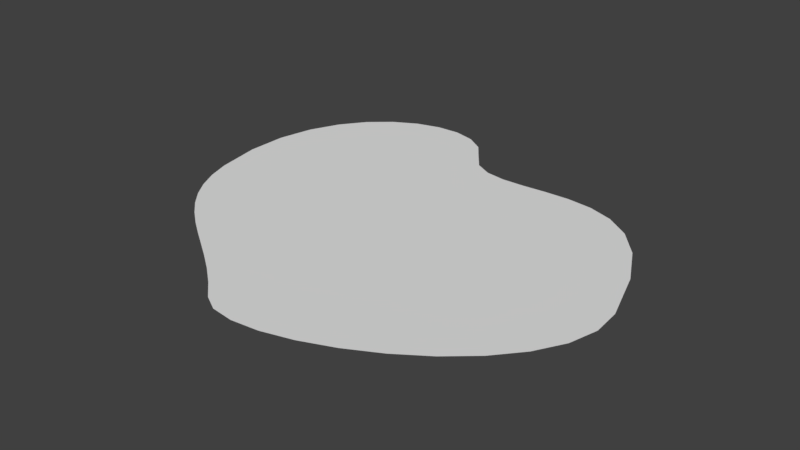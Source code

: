 # Source: WaterTeleport.blend  (saved by Blender 2.79.0; exported with 4.5.12 LTS)
import bpy
from mathutils import Matrix  # noqa: F401  (used for matrix-valued properties, if any)

bpy.ops.wm.read_factory_settings(use_empty=True)
scene = bpy.context.scene
scene.name = 'Scene'

# ---- collections
col_collection_1 = bpy.data.collections.new('Collection 1'); scene.collection.children.link(col_collection_1)

# ---- world
world_world = bpy.data.worlds.new('World'); scene.world = world_world
world_world.color = (0.05088, 0.05088, 0.05088)
world_world.use_sun_shadow = False
world_world.sun_shadow_jitter_overblur = 0.0
world_world.cycles.sampling_method = 'MANUAL'

# ---- meshes
me_cubeziercircle = bpy.data.meshes.new('CUBezierCircle')
me_cubeziercircle.from_pydata([(-15.2, -0.06922, 0.0), (-15.71, 2.823, 0.0), (-15.68, 5.391, 0.0), (-15.19, 7.627, 0.0), (-14.33, 9.522, 0.0), (-13.18, 11.07, 0.0), (-11.81, 12.25, 0.0), (-10.33, 13.06, 0.0), (-8.794, 13.49, 0.0), (-7.301, 13.54, 0.0), (-5.929, 13.19, 0.0), (-4.761, 12.43, 0.0), (-3.879, 11.25, 0.0), (-3.028, 10.15, 0.0), (-1.947, 9.575, 0.0), (-0.6797, 9.376, 0.0), (0.7348, 9.406, 0.0), (2.255, 9.517, 0.0), (3.84, 9.561, 0.0), (5.449, 9.39, 0.0), (7.041, 8.855, 0.0), (8.575, 7.808, 0.0), (10.01, 6.103, 0.0), (11.3, 3.589, 0.0), (12.42, 0.1206, 0.0), (12.55, -1.707, 0.0), (12.08, -3.496, 0.0), (11.1, -5.211, 0.0), (9.727, -6.816, 0.0), (8.048, -8.276, 0.0), (6.163, -9.553, 0.0), (4.174, -10.61, 0.0), (2.179, -11.42, 0.0), (0.2763, -11.94, 0.0), (-1.433, -12.13, 0.0), (-2.852, -11.96, 0.0), (-3.879, -11.39, 0.0), (-5.011, -10.37, 0.0), (-6.159, -9.458, 0.0), (-7.31, -8.633, 0.0), (-8.447, -7.861, 0.0), (-9.554, -7.113, 0.0), (-10.62, -6.36, 0.0), (-11.62, -5.571, 0.0), (-12.55, -4.719, 0.0), (-13.39, -3.772, 0.0), (-14.12, -2.701, 0.0), (-14.73, -1.476, 0.0)], [], [(8, 10, 9), (7, 10, 8), (7, 11, 10), (6, 11, 7), (6, 12, 11), (5, 12, 6), (5, 13, 12), (4, 13, 5), (4, 14, 13), (4, 15, 14), (17, 19, 18), (3, 15, 4), (16, 19, 17), (15, 19, 16), (15, 20, 19), (3, 20, 15), (3, 21, 20), (3, 22, 21), (2, 22, 3), (2, 23, 22), (1, 23, 2), (1, 24, 23), (0, 24, 1), (0, 25, 24), (47, 25, 0), (46, 25, 47), (46, 26, 25), (45, 26, 46), (45, 27, 26), (44, 27, 45), (43, 27, 44), (43, 28, 27), (42, 28, 43), (41, 28, 42), (41, 29, 28), (40, 29, 41), (39, 29, 40), (39, 30, 29), (38, 30, 39), (37, 30, 38), (37, 31, 30), (36, 31, 37), (36, 32, 31), (35, 32, 36), (35, 33, 32), (35, 34, 33)])
_uv = me_cubeziercircle.uv_layers.new(name='Orco')
_uv.uv.foreach_set('vector', [-1.353, 2.105, -0.9181, 2.25, -1.14, 2.21, -1.546, 1.941, -0.9181, 2.25, -1.353, 2.105, -1.546, 1.941, -0.6988, 2.217, -0.9181, 2.25, -1.707, 1.724, -0.6988, 2.217, -1.546, 1.941, -1.707, 1.724, -0.4934, 2.106, -0.6988, 2.217, -1.826, 1.463, -0.4934, 2.106, -1.707, 1.724, -1.826, 1.463, -0.2974, 2.003, -0.4934, 2.106, -1.891, 1.164, -0.2974, 2.003, -1.826, 1.463, -1.891, 1.164, -0.103, 1.991, -0.2974, 2.003, -1.891, 1.164, 0.0957, 2.041, -0.103, 1.991, 0.7968, 2.38, 0.9824, 2.447, 0.8864, 2.419, -1.891, 0.8325, 0.0957, 2.041, -1.891, 1.164, 0.7125, 2.338, 0.9824, 2.447, 0.7968, 2.38, 0.0957, 2.041, 0.9824, 2.447, 0.7125, 2.338, 0.0957, 2.041, 1.248, 2.474, 0.9824, 2.447, -1.891, 0.8325, 1.248, 2.474, 0.0957, 2.041, -1.891, 0.8325, 1.539, 2.424, 1.248, 2.474, -1.891, 0.8325, 1.859, 2.271, 1.539, 2.424, -1.814, 0.4765, 1.859, 2.271, -1.891, 0.8325, -1.814, 0.4765, 2.212, 1.992, 1.859, 2.271, -1.649, 0.1026, 2.212, 1.992, -1.814, 0.4765, -1.649, 0.1026, 2.602, 1.563, 2.212, 1.992, -1.385, -0.2827, 2.602, 1.563, -1.649, 0.1026, -1.385, -0.2827, 2.741, 1.307, 2.602, 1.563, -1.224, -0.4554, 2.741, 1.307, -1.385, -0.2827, -1.055, -0.5925, 2.741, 1.307, -1.224, -0.4554, -1.055, -0.5925, 2.791, 1.017, 2.741, 1.307, -0.8787, -0.6995, 2.791, 1.017, -1.055, -0.5925, -0.8787, -0.6995, 2.763, 0.7048, 2.791, 1.017, -0.6951, -0.7815, 2.763, 0.7048, -0.8787, -0.6995, -0.5045, -0.8439, 2.763, 0.7048, -0.6951, -0.7815, -0.5045, -0.8439, 2.669, 0.3817, 2.763, 0.7048, -0.3073, -0.8919, 2.669, 0.3817, -0.5045, -0.8439, -0.1037, -0.931, 2.669, 0.3817, -0.3073, -0.8919, -0.1037, -0.931, 2.522, 0.05972, 2.669, 0.3817, 0.1059, -0.9663, 2.522, 0.05972, -0.1037, -0.931, 0.3214, -1.003, 2.522, 0.05972, 0.1059, -0.9663, 0.3214, -1.003, 2.333, -0.2494, 2.522, 0.05972, 0.5424, -1.047, 2.333, -0.2494, 0.3214, -1.003, 0.7686, -1.103, 2.333, -0.2494, 0.5424, -1.047, 0.7686, -1.103, 2.115, -0.5339, 2.333, -0.2494, 0.9998, -1.177, 2.115, -0.5339, 0.7686, -1.103, 0.9998, -1.177, 1.879, -0.782, 2.115, -0.5339, 1.186, -1.191, 1.879, -0.782, 0.9998, -1.177, 1.186, -1.191, 1.638, -0.9821, 1.879, -0.782, 1.186, -1.191, 1.403, -1.122, 1.638, -0.9821])
me_cubeziercircle.use_remesh_preserve_volume = False
me_cubeziercircle.use_remesh_preserve_attributes = False
me_cubeziercircle.use_mirror_vertex_groups = False
me_cubeziercircle.auto_texspace = False
me_cubeziercircle.update()

# ---- objects
ob_mesh = bpy.data.objects.new('mesh', me_cubeziercircle)

# ---- transforms, parenting, visibility, modifiers, constraints
ob_mesh.location = (0.08297, 0.107, -0.129)
ob_mesh.scale = (0.1523, 0.1523, 0.1523)
ob_mesh.lineart.crease_threshold = 0.0

# ---- collection membership
col_collection_1.objects.link(ob_mesh)

# ---- scene / render settings (as saved in the file)
scene.frame_start = 1; scene.frame_end = 250; scene.frame_set(1)
scene.render.engine = 'BLENDER_EEVEE_NEXT'
scene.render.resolution_percentage = 50
scene.render.dither_intensity = 0.0
scene.cycles.use_denoising = False
scene.cycles.samples = 128
scene.cycles.sampling_pattern = 'TABULATED_SOBOL'
scene.cycles.use_adaptive_sampling = False
scene.cycles.use_light_tree = False
scene.cycles.blur_glossy = 0.0
scene.cycles.sample_clamp_indirect = 0.0
scene.view_settings.view_transform = 'Standard'
bpy.context.view_layer.update()

# ---- added for rendering (the .blend has no active camera and no usable light): camera, sun
cam_auto = bpy.data.cameras.new('AutoCamera')
cam_auto.lens = 50.0
cam_auto.sensor_width = 36.0
cam_auto.clip_end = 1000.0
ob_auto_camera = bpy.data.objects.new('AutoCamera', cam_auto)
scene.collection.objects.link(ob_auto_camera)
ob_auto_camera.location = (5.22167, -6.24074, 4.17452)
ob_auto_camera.rotation_euler = (1.09748, -7.21219e-08, 0.694738)
scene.camera = ob_auto_camera
light_auto_sun = bpy.data.lights.new('AutoSun', 'SUN')
light_auto_sun.energy = 3.0
light_auto_sun.angle = 0.0523599
ob_auto_sun = bpy.data.objects.new('AutoSun', light_auto_sun)
scene.collection.objects.link(ob_auto_sun)
ob_auto_sun.rotation_euler = (0.872665, 0.174533, 0.523599)
bpy.context.view_layer.update()
